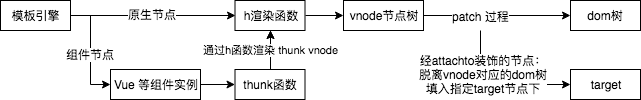

The diagram above was exported from draw.io. Its source (the exported page's mxGraphModel, read from the mxfile embedded in the PNG):
<mxGraphModel dx="738" dy="490" grid="1" gridSize="10" guides="1" tooltips="1" connect="1" arrows="1" fold="1" page="1" pageScale="1" pageWidth="827" pageHeight="1169" math="0" shadow="0">
  <root>
    <mxCell id="7DpkvHlb6J0rw5ltRpYN-0" />
    <mxCell id="7DpkvHlb6J0rw5ltRpYN-1" parent="7DpkvHlb6J0rw5ltRpYN-0" />
    <mxCell id="7DpkvHlb6J0rw5ltRpYN-4" style="edgeStyle=orthogonalEdgeStyle;rounded=0;orthogonalLoop=1;jettySize=auto;html=1;exitX=1;exitY=0.5;exitDx=0;exitDy=0;entryX=0;entryY=0.5;entryDx=0;entryDy=0;" edge="1" parent="7DpkvHlb6J0rw5ltRpYN-1" source="7DpkvHlb6J0rw5ltRpYN-2" target="7DpkvHlb6J0rw5ltRpYN-3">
      <mxGeometry relative="1" as="geometry" />
    </mxCell>
    <mxCell id="7DpkvHlb6J0rw5ltRpYN-19" value="原生节点" style="text;html=1;resizable=0;points=[];align=center;verticalAlign=middle;labelBackgroundColor=#ffffff;" vertex="1" connectable="0" parent="7DpkvHlb6J0rw5ltRpYN-4">
      <mxGeometry x="-0.0182" y="2" relative="1" as="geometry">
        <mxPoint as="offset" />
      </mxGeometry>
    </mxCell>
    <mxCell id="7DpkvHlb6J0rw5ltRpYN-7" style="edgeStyle=orthogonalEdgeStyle;rounded=0;orthogonalLoop=1;jettySize=auto;html=1;exitX=1;exitY=0.5;exitDx=0;exitDy=0;entryX=0;entryY=0.5;entryDx=0;entryDy=0;" edge="1" parent="7DpkvHlb6J0rw5ltRpYN-1" source="7DpkvHlb6J0rw5ltRpYN-2" target="7DpkvHlb6J0rw5ltRpYN-6">
      <mxGeometry relative="1" as="geometry" />
    </mxCell>
    <mxCell id="7DpkvHlb6J0rw5ltRpYN-20" value="组件节点" style="text;html=1;resizable=0;points=[];align=center;verticalAlign=middle;labelBackgroundColor=#ffffff;" vertex="1" connectable="0" parent="7DpkvHlb6J0rw5ltRpYN-7">
      <mxGeometry x="0.0642" y="-1" relative="1" as="geometry">
        <mxPoint as="offset" />
      </mxGeometry>
    </mxCell>
    <mxCell id="7DpkvHlb6J0rw5ltRpYN-2" value="模板引擎" style="rounded=0;whiteSpace=wrap;html=1;" vertex="1" parent="7DpkvHlb6J0rw5ltRpYN-1">
      <mxGeometry x="70" y="160" width="70" height="30" as="geometry" />
    </mxCell>
    <mxCell id="7DpkvHlb6J0rw5ltRpYN-11" style="edgeStyle=orthogonalEdgeStyle;rounded=0;orthogonalLoop=1;jettySize=auto;html=1;exitX=1;exitY=0.5;exitDx=0;exitDy=0;" edge="1" parent="7DpkvHlb6J0rw5ltRpYN-1" source="7DpkvHlb6J0rw5ltRpYN-3" target="7DpkvHlb6J0rw5ltRpYN-9">
      <mxGeometry relative="1" as="geometry" />
    </mxCell>
    <mxCell id="7DpkvHlb6J0rw5ltRpYN-3" value="h渲染函数" style="rounded=0;whiteSpace=wrap;html=1;" vertex="1" parent="7DpkvHlb6J0rw5ltRpYN-1">
      <mxGeometry x="304.5" y="160" width="70" height="30" as="geometry" />
    </mxCell>
    <mxCell id="7DpkvHlb6J0rw5ltRpYN-5" style="edgeStyle=orthogonalEdgeStyle;rounded=0;orthogonalLoop=1;jettySize=auto;html=1;exitX=0.5;exitY=1;exitDx=0;exitDy=0;" edge="1" parent="7DpkvHlb6J0rw5ltRpYN-1" source="7DpkvHlb6J0rw5ltRpYN-3" target="7DpkvHlb6J0rw5ltRpYN-3">
      <mxGeometry relative="1" as="geometry" />
    </mxCell>
    <mxCell id="7DpkvHlb6J0rw5ltRpYN-16" value="" style="edgeStyle=orthogonalEdgeStyle;rounded=0;orthogonalLoop=1;jettySize=auto;html=1;" edge="1" parent="7DpkvHlb6J0rw5ltRpYN-1" source="7DpkvHlb6J0rw5ltRpYN-6" target="7DpkvHlb6J0rw5ltRpYN-15">
      <mxGeometry relative="1" as="geometry" />
    </mxCell>
    <mxCell id="7DpkvHlb6J0rw5ltRpYN-6" value="Vue 等组件实例" style="rounded=0;whiteSpace=wrap;html=1;" vertex="1" parent="7DpkvHlb6J0rw5ltRpYN-1">
      <mxGeometry x="180" y="229" width="90" height="30" as="geometry" />
    </mxCell>
    <mxCell id="7DpkvHlb6J0rw5ltRpYN-17" value="通过h函数渲染 thunk vnode" style="edgeStyle=orthogonalEdgeStyle;rounded=0;orthogonalLoop=1;jettySize=auto;html=1;exitX=0.5;exitY=0;exitDx=0;exitDy=0;" edge="1" parent="7DpkvHlb6J0rw5ltRpYN-1" source="7DpkvHlb6J0rw5ltRpYN-15">
      <mxGeometry relative="1" as="geometry">
        <mxPoint x="339.5" y="190" as="targetPoint" />
      </mxGeometry>
    </mxCell>
    <mxCell id="7DpkvHlb6J0rw5ltRpYN-15" value="thunk函数" style="rounded=0;whiteSpace=wrap;html=1;" vertex="1" parent="7DpkvHlb6J0rw5ltRpYN-1">
      <mxGeometry x="304.5" y="229" width="70" height="30" as="geometry" />
    </mxCell>
    <mxCell id="7DpkvHlb6J0rw5ltRpYN-13" value="" style="edgeStyle=orthogonalEdgeStyle;rounded=0;orthogonalLoop=1;jettySize=auto;html=1;" edge="1" parent="7DpkvHlb6J0rw5ltRpYN-1" source="7DpkvHlb6J0rw5ltRpYN-9" target="7DpkvHlb6J0rw5ltRpYN-12">
      <mxGeometry relative="1" as="geometry" />
    </mxCell>
    <mxCell id="7DpkvHlb6J0rw5ltRpYN-14" value="patch 过程" style="text;html=1;resizable=0;points=[];align=center;verticalAlign=middle;labelBackgroundColor=#ffffff;" vertex="1" connectable="0" parent="7DpkvHlb6J0rw5ltRpYN-13">
      <mxGeometry x="-0.2286" relative="1" as="geometry">
        <mxPoint as="offset" />
      </mxGeometry>
    </mxCell>
    <mxCell id="7DpkvHlb6J0rw5ltRpYN-9" value="vnode节点树" style="rounded=0;whiteSpace=wrap;html=1;" vertex="1" parent="7DpkvHlb6J0rw5ltRpYN-1">
      <mxGeometry x="413" y="160" width="80" height="30" as="geometry" />
    </mxCell>
    <mxCell id="7DpkvHlb6J0rw5ltRpYN-12" value="dom树" style="rounded=0;whiteSpace=wrap;html=1;" vertex="1" parent="7DpkvHlb6J0rw5ltRpYN-1">
      <mxGeometry x="640" y="160" width="70" height="30" as="geometry" />
    </mxCell>
    <mxCell id="7DpkvHlb6J0rw5ltRpYN-26" value="" style="edgeStyle=orthogonalEdgeStyle;rounded=0;orthogonalLoop=1;jettySize=auto;html=1;" edge="1" parent="7DpkvHlb6J0rw5ltRpYN-1" target="7DpkvHlb6J0rw5ltRpYN-25">
      <mxGeometry relative="1" as="geometry">
        <mxPoint x="550" y="190" as="sourcePoint" />
        <Array as="points">
          <mxPoint x="550" y="244" />
        </Array>
      </mxGeometry>
    </mxCell>
    <mxCell id="7DpkvHlb6J0rw5ltRpYN-27" value="经attachto装饰的节点：&lt;br&gt;脱离vnode对应的dom树&lt;br&gt;填入指定target节点下" style="text;html=1;resizable=0;points=[];align=center;verticalAlign=middle;labelBackgroundColor=#ffffff;" vertex="1" connectable="0" parent="7DpkvHlb6J0rw5ltRpYN-26">
      <mxGeometry x="-0.225" relative="1" as="geometry">
        <mxPoint y="-11" as="offset" />
      </mxGeometry>
    </mxCell>
    <mxCell id="7DpkvHlb6J0rw5ltRpYN-25" value="target" style="rounded=0;whiteSpace=wrap;html=1;" vertex="1" parent="7DpkvHlb6J0rw5ltRpYN-1">
      <mxGeometry x="640" y="229" width="70" height="30" as="geometry" />
    </mxCell>
  </root>
</mxGraphModel>